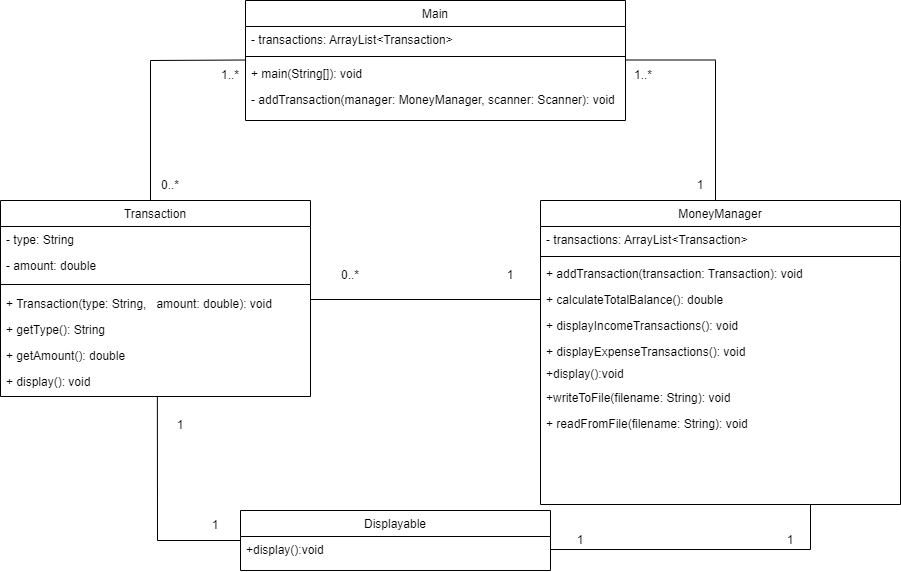

The diagram above was exported from draw.io. Its source (the exported page's mxGraphModel, read from the mxfile embedded in the PNG):
<mxGraphModel dx="1750" dy="928" grid="1" gridSize="10" guides="1" tooltips="1" connect="1" arrows="1" fold="1" page="1" pageScale="1" pageWidth="1169" pageHeight="827" math="0" shadow="0">
  <root>
    <mxCell id="WIyWlLk6GJQsqaUBKTNV-0" />
    <mxCell id="WIyWlLk6GJQsqaUBKTNV-1" parent="WIyWlLk6GJQsqaUBKTNV-0" />
    <mxCell id="Ftwiuewf8UdiJHnEaafL-0" value="Main " style="swimlane;fontStyle=0;align=center;verticalAlign=top;childLayout=stackLayout;horizontal=1;startSize=26;horizontalStack=0;resizeParent=1;resizeLast=0;collapsible=1;marginBottom=0;rounded=0;shadow=0;strokeWidth=1;" parent="WIyWlLk6GJQsqaUBKTNV-1" vertex="1">
      <mxGeometry x="315" y="40" width="380" height="120" as="geometry">
        <mxRectangle x="550" y="140" width="160" height="26" as="alternateBounds" />
      </mxGeometry>
    </mxCell>
    <mxCell id="Ftwiuewf8UdiJHnEaafL-1" value="- transactions: ArrayList&lt;Transaction&gt; " style="text;align=left;verticalAlign=top;spacingLeft=4;spacingRight=4;overflow=hidden;rotatable=0;points=[[0,0.5],[1,0.5]];portConstraint=eastwest;" parent="Ftwiuewf8UdiJHnEaafL-0" vertex="1">
      <mxGeometry y="26" width="380" height="26" as="geometry" />
    </mxCell>
    <mxCell id="Ftwiuewf8UdiJHnEaafL-2" value="" style="line;html=1;strokeWidth=1;align=left;verticalAlign=middle;spacingTop=-1;spacingLeft=3;spacingRight=3;rotatable=0;labelPosition=right;points=[];portConstraint=eastwest;" parent="Ftwiuewf8UdiJHnEaafL-0" vertex="1">
      <mxGeometry y="52" width="380" height="8" as="geometry" />
    </mxCell>
    <mxCell id="Ftwiuewf8UdiJHnEaafL-3" value="+ main(String[]): void" style="text;align=left;verticalAlign=top;spacingLeft=4;spacingRight=4;overflow=hidden;rotatable=0;points=[[0,0.5],[1,0.5]];portConstraint=eastwest;" parent="Ftwiuewf8UdiJHnEaafL-0" vertex="1">
      <mxGeometry y="60" width="380" height="26" as="geometry" />
    </mxCell>
    <mxCell id="Ftwiuewf8UdiJHnEaafL-4" value="- addTransaction(manager: MoneyManager, scanner: Scanner): void " style="text;align=left;verticalAlign=top;spacingLeft=4;spacingRight=4;overflow=hidden;rotatable=0;points=[[0,0.5],[1,0.5]];portConstraint=eastwest;" parent="Ftwiuewf8UdiJHnEaafL-0" vertex="1">
      <mxGeometry y="86" width="380" height="26" as="geometry" />
    </mxCell>
    <mxCell id="Ftwiuewf8UdiJHnEaafL-5" value="Transaction" style="swimlane;fontStyle=0;align=center;verticalAlign=top;childLayout=stackLayout;horizontal=1;startSize=26;horizontalStack=0;resizeParent=1;resizeLast=0;collapsible=1;marginBottom=0;rounded=0;shadow=0;strokeWidth=1;" parent="WIyWlLk6GJQsqaUBKTNV-1" vertex="1">
      <mxGeometry x="70" y="240" width="310" height="196" as="geometry">
        <mxRectangle x="70" y="240" width="160" height="26" as="alternateBounds" />
      </mxGeometry>
    </mxCell>
    <mxCell id="Ftwiuewf8UdiJHnEaafL-6" value="- type: String" style="text;align=left;verticalAlign=top;spacingLeft=4;spacingRight=4;overflow=hidden;rotatable=0;points=[[0,0.5],[1,0.5]];portConstraint=eastwest;" parent="Ftwiuewf8UdiJHnEaafL-5" vertex="1">
      <mxGeometry y="26" width="310" height="26" as="geometry" />
    </mxCell>
    <mxCell id="Ftwiuewf8UdiJHnEaafL-7" value="- amount: double" style="text;align=left;verticalAlign=top;spacingLeft=4;spacingRight=4;overflow=hidden;rotatable=0;points=[[0,0.5],[1,0.5]];portConstraint=eastwest;rounded=0;shadow=0;html=0;" parent="Ftwiuewf8UdiJHnEaafL-5" vertex="1">
      <mxGeometry y="52" width="310" height="26" as="geometry" />
    </mxCell>
    <mxCell id="Ftwiuewf8UdiJHnEaafL-8" value="" style="line;html=1;strokeWidth=1;align=left;verticalAlign=middle;spacingTop=-1;spacingLeft=3;spacingRight=3;rotatable=0;labelPosition=right;points=[];portConstraint=eastwest;" parent="Ftwiuewf8UdiJHnEaafL-5" vertex="1">
      <mxGeometry y="78" width="310" height="12" as="geometry" />
    </mxCell>
    <mxCell id="Ftwiuewf8UdiJHnEaafL-9" value="+ Transaction(type: String,   amount: double): void" style="text;align=left;verticalAlign=top;spacingLeft=4;spacingRight=4;overflow=hidden;rotatable=0;points=[[0,0.5],[1,0.5]];portConstraint=eastwest;rounded=0;shadow=0;html=0;" parent="Ftwiuewf8UdiJHnEaafL-5" vertex="1">
      <mxGeometry y="90" width="310" height="26" as="geometry" />
    </mxCell>
    <mxCell id="Ftwiuewf8UdiJHnEaafL-10" value="+ getType(): String" style="text;align=left;verticalAlign=top;spacingLeft=4;spacingRight=4;overflow=hidden;rotatable=0;points=[[0,0.5],[1,0.5]];portConstraint=eastwest;rounded=0;shadow=0;html=0;" parent="Ftwiuewf8UdiJHnEaafL-5" vertex="1">
      <mxGeometry y="116" width="310" height="26" as="geometry" />
    </mxCell>
    <mxCell id="Ftwiuewf8UdiJHnEaafL-11" value="+ getAmount(): double " style="text;align=left;verticalAlign=top;spacingLeft=4;spacingRight=4;overflow=hidden;rotatable=0;points=[[0,0.5],[1,0.5]];portConstraint=eastwest;rounded=0;shadow=0;html=0;" parent="Ftwiuewf8UdiJHnEaafL-5" vertex="1">
      <mxGeometry y="142" width="310" height="26" as="geometry" />
    </mxCell>
    <mxCell id="Ftwiuewf8UdiJHnEaafL-12" value=" + display(): void " style="text;align=left;verticalAlign=top;spacingLeft=4;spacingRight=4;overflow=hidden;rotatable=0;points=[[0,0.5],[1,0.5]];portConstraint=eastwest;rounded=0;shadow=0;html=0;" parent="Ftwiuewf8UdiJHnEaafL-5" vertex="1">
      <mxGeometry y="168" width="310" height="28" as="geometry" />
    </mxCell>
    <mxCell id="Ftwiuewf8UdiJHnEaafL-13" value=" MoneyManager" style="swimlane;fontStyle=0;align=center;verticalAlign=top;childLayout=stackLayout;horizontal=1;startSize=26;horizontalStack=0;resizeParent=1;resizeLast=0;collapsible=1;marginBottom=0;rounded=0;shadow=0;strokeWidth=1;" parent="WIyWlLk6GJQsqaUBKTNV-1" vertex="1">
      <mxGeometry x="610" y="240" width="360" height="304" as="geometry">
        <mxRectangle x="610" y="240" width="160" height="26" as="alternateBounds" />
      </mxGeometry>
    </mxCell>
    <mxCell id="Ftwiuewf8UdiJHnEaafL-14" value="- transactions: ArrayList&lt;Transaction&gt; " style="text;align=left;verticalAlign=top;spacingLeft=4;spacingRight=4;overflow=hidden;rotatable=0;points=[[0,0.5],[1,0.5]];portConstraint=eastwest;" parent="Ftwiuewf8UdiJHnEaafL-13" vertex="1">
      <mxGeometry y="26" width="360" height="26" as="geometry" />
    </mxCell>
    <mxCell id="Ftwiuewf8UdiJHnEaafL-15" value="" style="line;html=1;strokeWidth=1;align=left;verticalAlign=middle;spacingTop=-1;spacingLeft=3;spacingRight=3;rotatable=0;labelPosition=right;points=[];portConstraint=eastwest;" parent="Ftwiuewf8UdiJHnEaafL-13" vertex="1">
      <mxGeometry y="52" width="360" height="8" as="geometry" />
    </mxCell>
    <mxCell id="Ftwiuewf8UdiJHnEaafL-16" value="+ addTransaction(transaction: Transaction): void" style="text;align=left;verticalAlign=top;spacingLeft=4;spacingRight=4;overflow=hidden;rotatable=0;points=[[0,0.5],[1,0.5]];portConstraint=eastwest;" parent="Ftwiuewf8UdiJHnEaafL-13" vertex="1">
      <mxGeometry y="60" width="360" height="26" as="geometry" />
    </mxCell>
    <mxCell id="Ftwiuewf8UdiJHnEaafL-17" value="+ calculateTotalBalance(): double" style="text;align=left;verticalAlign=top;spacingLeft=4;spacingRight=4;overflow=hidden;rotatable=0;points=[[0,0.5],[1,0.5]];portConstraint=eastwest;" parent="Ftwiuewf8UdiJHnEaafL-13" vertex="1">
      <mxGeometry y="86" width="360" height="26" as="geometry" />
    </mxCell>
    <mxCell id="Ftwiuewf8UdiJHnEaafL-18" value="+ displayIncomeTransactions(): void " style="text;align=left;verticalAlign=top;spacingLeft=4;spacingRight=4;overflow=hidden;rotatable=0;points=[[0,0.5],[1,0.5]];portConstraint=eastwest;" parent="Ftwiuewf8UdiJHnEaafL-13" vertex="1">
      <mxGeometry y="112" width="360" height="26" as="geometry" />
    </mxCell>
    <mxCell id="B55tXRXxCI5v2K-Ycwwe-15" value="+ displayExpenseTransactions(): void  " style="text;align=left;verticalAlign=top;spacingLeft=4;spacingRight=4;overflow=hidden;rotatable=0;points=[[0,0.5],[1,0.5]];portConstraint=eastwest;" vertex="1" parent="Ftwiuewf8UdiJHnEaafL-13">
      <mxGeometry y="138" width="360" height="22" as="geometry" />
    </mxCell>
    <mxCell id="B55tXRXxCI5v2K-Ycwwe-16" value="+display():void" style="text;align=left;verticalAlign=top;spacingLeft=4;spacingRight=4;overflow=hidden;rotatable=0;points=[[0,0.5],[1,0.5]];portConstraint=eastwest;" vertex="1" parent="Ftwiuewf8UdiJHnEaafL-13">
      <mxGeometry y="160" width="360" height="24" as="geometry" />
    </mxCell>
    <mxCell id="Ftwiuewf8UdiJHnEaafL-19" value="+writeToFile(filename: String): void" style="text;align=left;verticalAlign=top;spacingLeft=4;spacingRight=4;overflow=hidden;rotatable=0;points=[[0,0.5],[1,0.5]];portConstraint=eastwest;" parent="Ftwiuewf8UdiJHnEaafL-13" vertex="1">
      <mxGeometry y="184" width="360" height="26" as="geometry" />
    </mxCell>
    <mxCell id="B55tXRXxCI5v2K-Ycwwe-17" value="+ readFromFile(filename: String): void" style="text;align=left;verticalAlign=top;spacingLeft=4;spacingRight=4;overflow=hidden;rotatable=0;points=[[0,0.5],[1,0.5]];portConstraint=eastwest;" vertex="1" parent="Ftwiuewf8UdiJHnEaafL-13">
      <mxGeometry y="210" width="360" height="26" as="geometry" />
    </mxCell>
    <mxCell id="Ftwiuewf8UdiJHnEaafL-23" value="" style="endArrow=none;html=1;rounded=0;" parent="WIyWlLk6GJQsqaUBKTNV-1" edge="1">
      <mxGeometry width="50" height="50" relative="1" as="geometry">
        <mxPoint x="220" y="100" as="sourcePoint" />
        <mxPoint x="315" y="99.5" as="targetPoint" />
      </mxGeometry>
    </mxCell>
    <mxCell id="Ftwiuewf8UdiJHnEaafL-24" value="" style="endArrow=none;html=1;rounded=0;" parent="WIyWlLk6GJQsqaUBKTNV-1" edge="1">
      <mxGeometry width="50" height="50" relative="1" as="geometry">
        <mxPoint x="220" y="240" as="sourcePoint" />
        <mxPoint x="220" y="100" as="targetPoint" />
      </mxGeometry>
    </mxCell>
    <mxCell id="Ftwiuewf8UdiJHnEaafL-25" value="" style="endArrow=none;html=1;rounded=0;" parent="WIyWlLk6GJQsqaUBKTNV-1" edge="1">
      <mxGeometry width="50" height="50" relative="1" as="geometry">
        <mxPoint x="695" y="99.5" as="sourcePoint" />
        <mxPoint x="785" y="99.5" as="targetPoint" />
      </mxGeometry>
    </mxCell>
    <mxCell id="Ftwiuewf8UdiJHnEaafL-26" value="" style="endArrow=none;html=1;rounded=0;" parent="WIyWlLk6GJQsqaUBKTNV-1" edge="1">
      <mxGeometry width="50" height="50" relative="1" as="geometry">
        <mxPoint x="785" y="240" as="sourcePoint" />
        <mxPoint x="785" y="100" as="targetPoint" />
      </mxGeometry>
    </mxCell>
    <mxCell id="L9Jss8Vic8wRZNnsgX54-17" value="" style="endArrow=none;html=1;rounded=0;exitX=1;exitY=0.5;exitDx=0;exitDy=0;entryX=0;entryY=0.5;entryDx=0;entryDy=0;" parent="WIyWlLk6GJQsqaUBKTNV-1" target="Ftwiuewf8UdiJHnEaafL-17" edge="1">
      <mxGeometry width="50" height="50" relative="1" as="geometry">
        <mxPoint x="380.0000000000002" y="339" as="sourcePoint" />
        <mxPoint x="580" y="339" as="targetPoint" />
      </mxGeometry>
    </mxCell>
    <mxCell id="Ftwiuewf8UdiJHnEaafL-29" value="1..*" style="text;html=1;align=center;verticalAlign=middle;whiteSpace=wrap;rounded=0;" parent="WIyWlLk6GJQsqaUBKTNV-1" vertex="1">
      <mxGeometry x="270" y="100" width="60" height="30" as="geometry" />
    </mxCell>
    <mxCell id="Ftwiuewf8UdiJHnEaafL-30" value="0..*" style="text;html=1;align=center;verticalAlign=middle;whiteSpace=wrap;rounded=0;" parent="WIyWlLk6GJQsqaUBKTNV-1" vertex="1">
      <mxGeometry x="210" y="210" width="60" height="30" as="geometry" />
    </mxCell>
    <mxCell id="Ftwiuewf8UdiJHnEaafL-31" value="0..*" style="text;html=1;align=center;verticalAlign=middle;whiteSpace=wrap;rounded=0;" parent="WIyWlLk6GJQsqaUBKTNV-1" vertex="1">
      <mxGeometry x="390" y="300" width="60" height="30" as="geometry" />
    </mxCell>
    <mxCell id="Ftwiuewf8UdiJHnEaafL-32" value="1" style="text;html=1;align=center;verticalAlign=middle;whiteSpace=wrap;rounded=0;" parent="WIyWlLk6GJQsqaUBKTNV-1" vertex="1">
      <mxGeometry x="550" y="300" width="60" height="30" as="geometry" />
    </mxCell>
    <mxCell id="L9Jss8Vic8wRZNnsgX54-18" value="1..*" style="text;html=1;align=center;verticalAlign=middle;whiteSpace=wrap;rounded=0;" parent="WIyWlLk6GJQsqaUBKTNV-1" vertex="1">
      <mxGeometry x="682.5" y="100" width="60" height="30" as="geometry" />
    </mxCell>
    <mxCell id="L9Jss8Vic8wRZNnsgX54-19" value="1" style="text;html=1;align=center;verticalAlign=middle;whiteSpace=wrap;rounded=0;" parent="WIyWlLk6GJQsqaUBKTNV-1" vertex="1">
      <mxGeometry x="740" y="210" width="60" height="30" as="geometry" />
    </mxCell>
    <mxCell id="B55tXRXxCI5v2K-Ycwwe-0" value="Displayable" style="swimlane;fontStyle=0;align=center;verticalAlign=top;childLayout=stackLayout;horizontal=1;startSize=26;horizontalStack=0;resizeParent=1;resizeLast=0;collapsible=1;marginBottom=0;rounded=0;shadow=0;strokeWidth=1;" parent="WIyWlLk6GJQsqaUBKTNV-1" vertex="1">
      <mxGeometry x="310" y="550" width="310" height="60" as="geometry">
        <mxRectangle x="70" y="240" width="160" height="26" as="alternateBounds" />
      </mxGeometry>
    </mxCell>
    <mxCell id="B55tXRXxCI5v2K-Ycwwe-4" value="+display():void" style="text;align=left;verticalAlign=top;spacingLeft=4;spacingRight=4;overflow=hidden;rotatable=0;points=[[0,0.5],[1,0.5]];portConstraint=eastwest;rounded=0;shadow=0;html=0;" parent="B55tXRXxCI5v2K-Ycwwe-0" vertex="1">
      <mxGeometry y="26" width="310" height="26" as="geometry" />
    </mxCell>
    <mxCell id="B55tXRXxCI5v2K-Ycwwe-10" value="" style="endArrow=none;startArrow=none;html=1;rounded=0;entryX=0.506;entryY=0.98;entryDx=0;entryDy=0;exitX=0;exitY=0.154;exitDx=0;exitDy=0;entryPerimeter=0;exitPerimeter=0;startFill=0;endFill=0;" edge="1" parent="WIyWlLk6GJQsqaUBKTNV-1" source="B55tXRXxCI5v2K-Ycwwe-4" target="Ftwiuewf8UdiJHnEaafL-12">
      <mxGeometry width="50" height="50" relative="1" as="geometry">
        <mxPoint x="306.78999999999996" y="536.864" as="sourcePoint" />
        <mxPoint x="160" y="480" as="targetPoint" />
        <Array as="points">
          <mxPoint x="227" y="580" />
        </Array>
      </mxGeometry>
    </mxCell>
    <mxCell id="B55tXRXxCI5v2K-Ycwwe-11" value="1" style="text;html=1;align=center;verticalAlign=middle;whiteSpace=wrap;rounded=0;" vertex="1" parent="WIyWlLk6GJQsqaUBKTNV-1">
      <mxGeometry x="220" y="450" width="60" height="30" as="geometry" />
    </mxCell>
    <mxCell id="B55tXRXxCI5v2K-Ycwwe-12" value="1" style="text;html=1;align=center;verticalAlign=middle;whiteSpace=wrap;rounded=0;" vertex="1" parent="WIyWlLk6GJQsqaUBKTNV-1">
      <mxGeometry x="255" y="550" width="60" height="30" as="geometry" />
    </mxCell>
    <mxCell id="B55tXRXxCI5v2K-Ycwwe-18" style="edgeStyle=orthogonalEdgeStyle;rounded=0;orthogonalLoop=1;jettySize=auto;html=1;exitX=1;exitY=0.5;exitDx=0;exitDy=0;endArrow=none;endFill=0;entryX=0.75;entryY=1;entryDx=0;entryDy=0;" edge="1" parent="WIyWlLk6GJQsqaUBKTNV-1" source="B55tXRXxCI5v2K-Ycwwe-4" target="Ftwiuewf8UdiJHnEaafL-13">
      <mxGeometry relative="1" as="geometry">
        <mxPoint x="811" y="540" as="targetPoint" />
      </mxGeometry>
    </mxCell>
    <mxCell id="B55tXRXxCI5v2K-Ycwwe-19" value="1" style="text;html=1;align=center;verticalAlign=middle;whiteSpace=wrap;rounded=0;" vertex="1" parent="WIyWlLk6GJQsqaUBKTNV-1">
      <mxGeometry x="620" y="565" width="60" height="30" as="geometry" />
    </mxCell>
    <mxCell id="B55tXRXxCI5v2K-Ycwwe-20" value="1" style="text;html=1;align=center;verticalAlign=middle;whiteSpace=wrap;rounded=0;" vertex="1" parent="WIyWlLk6GJQsqaUBKTNV-1">
      <mxGeometry x="830" y="565" width="60" height="30" as="geometry" />
    </mxCell>
  </root>
</mxGraphModel>